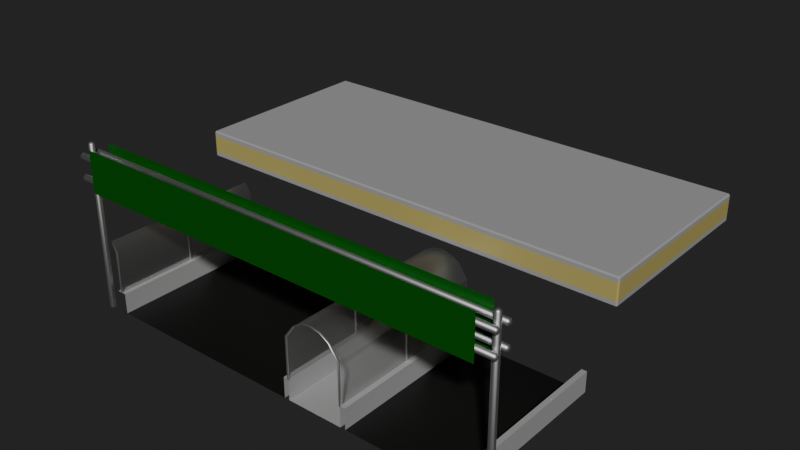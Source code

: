 # Source: PuentePieza.blend  (saved by Blender 4.5.90; exported with 4.5.12 LTS)
import bpy
from mathutils import Matrix  # noqa: F401  (used for matrix-valued properties, if any)

bpy.ops.wm.read_factory_settings(use_empty=True)
scene = bpy.context.scene
scene.name = 'Scene'

# ---- collections
col_collection = bpy.data.collections.new('Collection'); scene.collection.children.link(col_collection)

# ---- materials (node trees are filled in below, after node groups)
mat_asfalto = bpy.data.materials.new('Asfalto')
mat_concreto = bpy.data.materials.new('Concreto')
mat_reja = bpy.data.materials.new('Reja')
mat_tubo = bpy.data.materials.new('Tubo')
mat_letrero = bpy.data.materials.new('Letrero')
mat_pintura = bpy.data.materials.new('Pintura')

# ---- node groups
ng_smooth_by_angle = bpy.data.node_groups.new('Smooth by Angle', 'GeometryNodeTree')
_s = ng_smooth_by_angle.interface.new_socket(name='Mesh', in_out='OUTPUT', socket_type='NodeSocketGeometry')
_s = ng_smooth_by_angle.interface.new_socket(name='Mesh', in_out='INPUT', socket_type='NodeSocketGeometry')
_s = ng_smooth_by_angle.interface.new_socket(name='Angle', in_out='INPUT', socket_type='NodeSocketFloat')
_s.subtype = 'ANGLE'
_s.default_value = 0.5236
_s.min_value = 0.0
_s.max_value = 3.142
_s.description = 'Maximum face angle for smooth edges'
_s = ng_smooth_by_angle.interface.new_socket(name='Ignore Sharpness', in_out='INPUT', socket_type='NodeSocketBool')
_s.force_non_field = True
ng_smooth_by_angle.description = 'Set the sharpness of mesh edges based on the angle between the neighboring faces'
ng_smooth_by_angle.is_modifier = True
_N = ng_smooth_by_angle.nodes; _L = ng_smooth_by_angle.links
n0 = _N.new('GeometryNodeSetShadeSmooth'); n0.name = 'Set Shade Smooth'; n0.location = (120, -80)
n0.domain = 'EDGE'
n1 = _N.new('GeometryNodeSetShadeSmooth'); n1.name = 'Set Shade Smooth.001'; n1.location = (300, -80)
n2 = _N.new('NodeGroupOutput'); n2.name = 'Group Output'; n2.location = (480, -80)
n3 = _N.new('GeometryNodeInputMeshEdgeAngle'); n3.name = 'Edge Angle'; n3.location = (-440, -240)
n4 = _N.new('NodeGroupInput'); n4.name = 'Group Input'; n4.location = (-80, -80)
n5 = _N.new('GeometryNodeInputEdgeSmooth'); n5.name = 'Is Edge Smooth'; n5.location = (-260, -120)
n6 = _N.new('GeometryNodeInputShadeSmooth'); n6.name = 'Is Shade Smooth'; n6.location = (-440, -397)
n7 = _N.new('FunctionNodeCompare'); n7.name = 'Compare'; n7.location = (-260, -260)
n7.operation = 'LESS_EQUAL'
n7.inputs[6].default_value = (0.0, 0.0, 0.0, 0.0)
n7.inputs[7].default_value = (0.0, 0.0, 0.0, 0.0)
n8 = _N.new('FunctionNodeBooleanMath'); n8.name = 'Boolean Math.001'; n8.location = (-80, -260)
n9 = _N.new('NodeGroupInput'); n9.name = 'Group Input.001'; n9.location = (-440, -329)
n10 = _N.new('NodeGroupInput'); n10.name = 'Group Input.002'; n10.location = (-259, -189)
n11 = _N.new('FunctionNodeBooleanMath'); n11.name = 'Boolean Math'; n11.location = (-80, -149)
n11.operation = 'OR'
n12 = _N.new('FunctionNodeBooleanMath'); n12.name = 'Boolean Math.002'; n12.location = (-260, -380)
n12.operation = 'OR'
n13 = _N.new('NodeGroupInput'); n13.name = 'Group Input.003'; n13.location = (-440, -460)
_L.new(n3.outputs[0], n7.inputs[0])
_L.new(n1.outputs[0], n2.inputs[0])
_L.new(n9.outputs[1], n7.inputs[1])
_L.new(n7.outputs[0], n8.inputs[0])
_L.new(n4.outputs[0], n0.inputs[0])
_L.new(n0.outputs[0], n1.inputs[0])
_L.new(n8.outputs[0], n0.inputs[2])
_L.new(n10.outputs[2], n11.inputs[1])
_L.new(n5.outputs[0], n11.inputs[0])
_L.new(n11.outputs[0], n0.inputs[1])
_L.new(n13.outputs[2], n12.inputs[1])
_L.new(n6.outputs[0], n12.inputs[0])
_L.new(n12.outputs[0], n8.inputs[1])
n2.is_active_output = True

# ---- material node trees
mat_asfalto.use_nodes = True; mat_asfalto.node_tree.nodes.clear()
_N = mat_asfalto.node_tree.nodes; _L = mat_asfalto.node_tree.links
n0 = _N.new('ShaderNodeBsdfPrincipled'); n0.name = 'Principled BSDF'; n0.location = (-200, 100)
n0.inputs[0].default_value = (0.02608, 0.02608, 0.02608, 1.0)
n1 = _N.new('ShaderNodeOutputMaterial'); n1.name = 'Material Output'; n1.location = (200, 100)
_L.new(n0.outputs[0], n1.inputs[0])
n1.is_active_output = True
mat_concreto.use_nodes = True; mat_concreto.node_tree.nodes.clear()
_N = mat_concreto.node_tree.nodes; _L = mat_concreto.node_tree.links
n0 = _N.new('ShaderNodeBsdfPrincipled'); n0.name = 'Principled BSDF'; n0.location = (-200, 100)
n0.inputs[0].default_value = (0.5605, 0.5605, 0.5605, 1.0)
n0.inputs[2].default_value = 1.0
n1 = _N.new('ShaderNodeOutputMaterial'); n1.name = 'Material Output'; n1.location = (200, 100)
_L.new(n0.outputs[0], n1.inputs[0])
n1.is_active_output = True
mat_reja.use_nodes = True; mat_reja.node_tree.nodes.clear()
_N = mat_reja.node_tree.nodes; _L = mat_reja.node_tree.links
n0 = _N.new('ShaderNodeBsdfPrincipled'); n0.name = 'Principled BSDF'; n0.location = (-200, 100)
n0.inputs[1].default_value = 1.0
n0.inputs[4].default_value = 0.3333
n1 = _N.new('ShaderNodeOutputMaterial'); n1.name = 'Material Output'; n1.location = (200, 100)
_L.new(n0.outputs[0], n1.inputs[0])
n1.is_active_output = True
mat_tubo.use_nodes = True; mat_tubo.node_tree.nodes.clear()
_N = mat_tubo.node_tree.nodes; _L = mat_tubo.node_tree.links
n0 = _N.new('ShaderNodeBsdfPrincipled'); n0.name = 'Principled BSDF'; n0.location = (-200, 100)
n0.inputs[1].default_value = 1.0
n1 = _N.new('ShaderNodeOutputMaterial'); n1.name = 'Material Output'; n1.location = (200, 100)
_L.new(n0.outputs[0], n1.inputs[0])
n1.is_active_output = True
mat_letrero.use_nodes = True; mat_letrero.node_tree.nodes.clear()
_N = mat_letrero.node_tree.nodes; _L = mat_letrero.node_tree.links
n0 = _N.new('ShaderNodeBsdfPrincipled'); n0.name = 'Principled BSDF'; n0.location = (-200, 100)
n0.inputs[0].default_value = (0.01771, 0.1528, 0.01794, 1.0)
n1 = _N.new('ShaderNodeOutputMaterial'); n1.name = 'Material Output'; n1.location = (200, 100)
_L.new(n0.outputs[0], n1.inputs[0])
n1.is_active_output = True
mat_pintura.use_nodes = True; mat_pintura.node_tree.nodes.clear()
_N = mat_pintura.node_tree.nodes; _L = mat_pintura.node_tree.links
n0 = _N.new('ShaderNodeBsdfPrincipled'); n0.name = 'Principled BSDF'; n0.location = (-200, 100)
n0.inputs[0].default_value = (0.8003, 0.6686, 0.2194, 1.0)
n0.inputs[2].default_value = 0.3333
n1 = _N.new('ShaderNodeOutputMaterial'); n1.name = 'Material Output'; n1.location = (200, 100)
_L.new(n0.outputs[0], n1.inputs[0])
n1.is_active_output = True

# ---- world
world_world = bpy.data.worlds.new('World'); scene.world = world_world
world_world.use_nodes = True; world_world.node_tree.nodes.clear()
_N = world_world.node_tree.nodes; _L = world_world.node_tree.links
n0 = _N.new('ShaderNodeOutputWorld'); n0.name = 'World Output'; n0.location = (200, 100)
n1 = _N.new('ShaderNodeBackground'); n1.name = 'Background'; n1.location = (-200, 100)
n1.inputs[0].default_value = (0.05088, 0.05088, 0.05088, 1.0)
_L.new(n1.outputs[0], n0.inputs[0])
n0.is_active_output = True
world_world.color = (0.05088, 0.05088, 0.05088)
world_world.sun_shadow_jitter_overblur = 0.0

# ---- meshes
me_piezapuente = bpy.data.meshes.new('PiezaPuente')
me_piezapuente.from_pydata([(0.0, 0.0, 0.0), (10.0, 0.0, 0.0), (0.0, 8.0, 0.0), (10.0, 8.0, 0.0), (10.0, 0.0, 1.0), (10.0, 8.0, 1.0), (10.25, 0.0, 1.0), (10.25, 8.0, 1.0), (10.25, 0.0, 0.0), (10.25, 8.0, 0.0), (13.0, 0.0, 0.0), (13.0, 8.0, 0.0), (13.0, 0.0, 1.0), (13.0, 8.0, 1.0), (13.25, 0.0, 1.0), (13.25, 8.0, 1.0), (13.25, 0.0, 0.0), (13.25, 8.0, 0.0), (18.75, 0.0, 0.0), (18.75, 8.0, 0.0), (18.75, 0.0, 1.0), (18.75, 8.0, 1.0), (19.0, 0.0, 1.0), (19.0, 8.0, 1.0), (19.0, 0.0, 0.0), (19.0, 8.0, 0.0)], [], [(0, 1, 3, 2), (3, 1, 4, 5), (5, 4, 6, 7), (7, 6, 8, 9), (9, 8, 10, 11), (11, 10, 12, 13), (13, 12, 14, 15), (15, 14, 16, 17), (17, 16, 18, 19), (19, 18, 20, 21), (21, 20, 22, 23), (23, 22, 24, 25)])
me_piezapuente.polygons.foreach_set('use_smooth', [True] * 12)
me_piezapuente.polygons.foreach_set('material_index', [0, 1, 1, 1, 1, 1, 1, 1, 0, 1, 1, 1])
_uv = me_piezapuente.uv_layers.new(name='UVMap')
_uv.uv.foreach_set('vector', [0.0, 0.0, 1.0, 0.0, 1.0, 1.0, 0.0, 1.0, 1.0, 1.0, 1.0, 0.0, 1.0, 0.0, 1.0, 1.0, 1.0, 1.0, 1.0, 0.0, 1.0, 0.0, 1.0, 1.0, 1.0, 1.0, 1.0, 0.0, 1.0, 0.0, 1.0, 1.0, 1.0, 1.0, 1.0, 0.0, 1.0, 0.0, 1.0, 1.0, 1.0, 1.0, 1.0, 0.0, 1.0, 0.0, 1.0, 1.0, 1.0, 1.0, 1.0, 0.0, 1.0, 0.0, 1.0, 1.0, 1.0, 1.0, 1.0, 0.0, 1.0, 0.0, 1.0, 1.0, 1.0, 1.0, 1.0, 0.0, 1.0, 0.0, 1.0, 1.0, 1.0, 1.0, 1.0, 0.0, 1.0, 0.0, 1.0, 1.0, 1.0, 1.0, 1.0, 0.0, 1.0, 0.0, 1.0, 1.0, 1.0, 1.0, 1.0, 0.0, 1.0, 0.0, 1.0, 1.0])
me_piezapuente.materials.append(mat_asfalto)
me_piezapuente.materials.append(mat_concreto)
me_piezapuente.materials.append(mat_reja)
me_piezapuente.update()
me_reja_peatonal = bpy.data.meshes.new('Reja Peatonal')
me_reja_peatonal.from_pydata([(10.25, 0.0, 1.0), (10.25, 8.0, 1.0), (13.0, 0.0, 1.0), (13.0, 8.0, 1.0), (10.25, 0.0, 3.0), (10.25, 8.0, 3.0), (13.0, 0.0, 3.0), (13.0, 8.0, 3.0), (10.71, 0.0, 3.653), (11.17, 0.0, 3.925), (11.62, 0.0, 4.0), (12.08, 0.0, 3.925), (12.54, 0.0, 3.653), (10.71, 8.0, 3.653), (11.17, 8.0, 3.925), (11.62, 8.0, 4.0), (12.08, 8.0, 3.925), (12.54, 8.0, 3.653), (10.25, 0.05, 1.0), (10.21, 0.025, 1.0), (10.21, -0.025, 1.0), (10.25, -0.05, 1.0), (10.29, -0.025, 1.0), (10.29, 0.025, 1.0), (10.25, 0.05, 3.0), (10.21, 0.025, 3.022), (10.21, -0.025, 3.022), (10.25, -0.05, 3.0), (10.29, -0.025, 2.978), (10.29, 0.025, 2.978), (13.0, 0.05, 1.0), (12.96, 0.025, 1.0), (12.96, -0.025, 1.0), (13.0, -0.05, 1.0), (13.04, -0.025, 1.0), (13.04, 0.025, 1.0), (13.0, 0.05, 3.0), (12.96, 0.025, 2.978), (12.96, -0.025, 2.978), (13.0, -0.05, 3.0), (13.04, -0.025, 3.022), (13.04, 0.025, 3.022), (10.74, 0.025, 3.66), (11.18, 0.025, 3.912), (11.62, 0.025, 3.982), (12.07, 0.025, 3.912), (12.51, 0.025, 3.66), (10.74, -0.025, 3.66), (11.18, -0.025, 3.912), (11.62, -0.025, 3.982), (12.07, -0.025, 3.912), (12.51, -0.025, 3.66), (10.71, 0.05, 3.655), (11.17, 0.05, 3.928), (11.62, 0.05, 4.003), (12.08, 0.05, 3.928), (12.54, 0.05, 3.655), (10.71, -0.05, 3.655), (11.17, -0.05, 3.928), (11.62, -0.05, 4.003), (12.08, -0.05, 3.928), (12.54, -0.05, 3.655), (10.68, -0.025, 3.648), (11.15, -0.025, 3.945), (11.62, -0.025, 4.025), (12.1, -0.025, 3.945), (12.57, -0.025, 3.648), (10.68, 0.025, 3.648), (11.15, 0.025, 3.945), (11.62, 0.025, 4.025), (12.1, 0.025, 3.945), (12.57, 0.025, 3.648), (10.25, 4.05, 1.0), (10.21, 4.025, 1.0), (10.21, 3.975, 1.0), (10.25, 3.95, 1.0), (10.29, 3.975, 1.0), (10.29, 4.025, 1.0), (10.25, 4.05, 3.0), (10.21, 4.025, 3.022), (10.21, 3.975, 3.022), (10.25, 3.95, 3.0), (10.29, 3.975, 2.978), (10.29, 4.025, 2.978), (13.0, 4.05, 1.0), (12.96, 4.025, 1.0), (12.96, 3.975, 1.0), (13.0, 3.95, 1.0), (13.04, 3.975, 1.0), (13.04, 4.025, 1.0), (13.0, 4.05, 3.0), (12.96, 4.025, 2.978), (12.96, 3.975, 2.978), (13.0, 3.95, 3.0), (13.04, 3.975, 3.022), (13.04, 4.025, 3.022), (10.74, 4.025, 3.66), (11.18, 4.025, 3.912), (11.62, 4.025, 3.982), (12.07, 4.025, 3.912), (12.51, 4.025, 3.66), (10.74, 3.975, 3.66), (11.18, 3.975, 3.912), (11.62, 3.975, 3.982), (12.07, 3.975, 3.912), (12.51, 3.975, 3.66), (10.71, 4.05, 3.655), (11.17, 4.05, 3.928), (11.62, 4.05, 4.003), (12.08, 4.05, 3.928), (12.54, 4.05, 3.655), (10.71, 3.95, 3.655), (11.17, 3.95, 3.928), (11.62, 3.95, 4.003), (12.08, 3.95, 3.928), (12.54, 3.95, 3.655), (10.68, 3.975, 3.648), (11.15, 3.975, 3.945), (11.62, 3.975, 4.025), (12.1, 3.975, 3.945), (12.57, 3.975, 3.648), (10.68, 4.025, 3.648), (11.15, 4.025, 3.945), (11.62, 4.025, 4.025), (12.1, 4.025, 3.945), (12.57, 4.025, 3.648)], [], [(2, 6, 7, 3), (0, 4, 5, 1), (17, 12, 6, 7), (5, 4, 8, 13), (13, 8, 9, 14), (14, 9, 10, 15), (15, 10, 11, 16), (16, 11, 12, 17), (19, 25, 24, 18), (18, 24, 29, 23), (22, 28, 27, 21), (20, 26, 25, 19), (23, 29, 28, 22), (21, 27, 26, 20), (31, 37, 36, 30), (30, 36, 41, 35), (34, 40, 39, 33), (32, 38, 37, 31), (35, 41, 40, 34), (33, 39, 38, 32), (46, 37, 38, 51), (56, 36, 37, 46), (51, 38, 39, 61), (61, 39, 40, 66), (71, 41, 36, 56), (66, 40, 41, 71), (26, 62, 67, 25), (62, 63, 68, 67), (63, 64, 69, 68), (64, 65, 70, 69), (65, 66, 71, 70), (25, 67, 52, 24), (67, 68, 53, 52), (68, 69, 54, 53), (69, 70, 55, 54), (70, 71, 56, 55), (27, 57, 62, 26), (57, 58, 63, 62), (58, 59, 64, 63), (59, 60, 65, 64), (60, 61, 66, 65), (28, 47, 57, 27), (47, 48, 58, 57), (48, 49, 59, 58), (49, 50, 60, 59), (50, 51, 61, 60), (24, 52, 42, 29), (52, 53, 43, 42), (53, 54, 44, 43), (54, 55, 45, 44), (55, 56, 46, 45), (29, 42, 47, 28), (42, 43, 48, 47), (43, 44, 49, 48), (44, 45, 50, 49), (45, 46, 51, 50), (73, 79, 78, 72), (72, 78, 83, 77), (76, 82, 81, 75), (74, 80, 79, 73), (77, 83, 82, 76), (75, 81, 80, 74), (85, 91, 90, 84), (84, 90, 95, 89), (88, 94, 93, 87), (86, 92, 91, 85), (89, 95, 94, 88), (87, 93, 92, 86), (100, 91, 92, 105), (110, 90, 91, 100), (105, 92, 93, 115), (115, 93, 94, 120), (125, 95, 90, 110), (120, 94, 95, 125), (80, 116, 121, 79), (116, 117, 122, 121), (117, 118, 123, 122), (118, 119, 124, 123), (119, 120, 125, 124), (79, 121, 106, 78), (121, 122, 107, 106), (122, 123, 108, 107), (123, 124, 109, 108), (124, 125, 110, 109), (81, 111, 116, 80), (111, 112, 117, 116), (112, 113, 118, 117), (113, 114, 119, 118), (114, 115, 120, 119), (82, 101, 111, 81), (101, 102, 112, 111), (102, 103, 113, 112), (103, 104, 114, 113), (104, 105, 115, 114), (78, 106, 96, 83), (106, 107, 97, 96), (107, 108, 98, 97), (108, 109, 99, 98), (109, 110, 100, 99), (83, 96, 101, 82), (96, 97, 102, 101), (97, 98, 103, 102), (98, 99, 104, 103), (99, 100, 105, 104)])
me_reja_peatonal.polygons.foreach_set('use_smooth', [True] * 104)
me_reja_peatonal.polygons.foreach_set('material_index', [0, 0, 0, 0, 0, 0, 0, 0, 1, 1, 1, 1, 1, 1, 1, 1, 1, 1, 1, 1, 1, 1, 1, 1, 1, 1, 1, 1, 1, 1, 1, 1, 1, 1, 1, 1, 1, 1, 1, 1, 1, 1, 1, 1, 1, 1, 1, 1, 1, 1, 1, 1, 1, 1, 1, 1, 1, 1, 1, 1, 1, 1, 1, 1, 1, 1, 1, 1, 1, 1, 1, 1, 1, 1, 1, 1, 1, 1, 1, 1, 1, 1, 1, 1, 1, 1, 1, 1, 1, 1, 1, 1, 1, 1, 1, 1, 1, 1, 1, 1, 1, 1, 1, 1])
_uv = me_reja_peatonal.uv_layers.new(name='UVMap')
_uv.uv.foreach_set('vector', [0.0, 0.0, 0.0, 0.6667, 2.0, 0.6667, 2.0, 0.0, 0.0, 0.0, 0.0, 0.6667, 2.0, 0.6667, 2.0, 0.0, 2.0, 0.8842, 0.0, 0.8842, 0.0, 0.6667, 2.0, 0.6667, 2.0, 0.6667, 0.0, 0.6667, 0.0, 0.8842, 2.0, 0.8842, 2.0, 0.8842, 0.0, 0.8842, 0.0, 0.9752, 2.0, 0.9752, 2.0, 0.9752, 0.0, 0.9752, 0.0, 1.0, 2.0, 1.0, 2.0, 1.0, 0.0, 1.0, 0.0, 0.9752, 2.0, 0.9752, 2.0, 0.9752, 0.0, 0.9752, 0.0, 0.8842, 2.0, 0.8842, 0.0, 0.0, 0.0, 0.0, 0.0, 0.0, 0.0, 0.0, 0.0, 0.0, 0.0, 0.0, 0.0, 0.0, 0.0, 0.0, 0.0, 0.0, 0.0, 0.0, 0.0, 0.0, 0.0, 0.0, 0.0, 0.0, 0.0, 0.0, 0.0, 0.0, 0.0, 0.0, 0.0, 0.0, 0.0, 0.0, 0.0, 0.0, 0.0, 0.0, 0.0, 0.0, 0.0, 0.0, 0.0, 0.0, 0.0, 0.0, 0.0, 0.0, 0.0, 0.0, 0.0, 0.0, 0.0, 0.0, 0.0, 0.0, 0.0, 0.0, 0.0, 0.0, 0.0, 0.0, 0.0, 0.0, 0.0, 0.0, 0.0, 0.0, 0.0, 0.0, 0.0, 0.0, 0.0, 0.0, 0.0, 0.0, 0.0, 0.0, 0.0, 0.0, 0.0, 0.0, 0.0, 0.0, 0.0, 0.0, 0.0, 0.0, 0.0, 0.0, 0.0, 0.0, 0.0, 0.0, 0.0, 0.0, 0.0, 0.0, 0.0, 0.0, 0.0, 0.0, 0.0, 0.0, 0.0, 0.0, 0.0, 0.0, 0.0, 0.0, 0.0, 0.0, 0.0, 0.0, 0.0, 0.0, 0.0, 0.0, 0.0, 0.0, 0.0, 0.0, 0.0, 0.0, 0.0, 0.0, 0.0, 0.0, 0.0, 0.0, 0.0, 0.0, 0.0, 0.0, 0.0, 0.0, 0.0, 0.0, 0.0, 0.0, 0.0, 0.0, 0.0, 0.0, 0.0, 0.0, 0.0, 0.0, 0.0, 0.0, 0.0, 0.0, 0.0, 0.0, 0.0, 0.0, 0.0, 0.0, 0.0, 0.0, 0.0, 0.0, 0.0, 0.0, 0.0, 0.0, 0.0, 0.0, 0.0, 0.0, 0.0, 0.0, 0.0, 0.0, 0.0, 0.0, 0.0, 0.0, 0.0, 0.0, 0.0, 0.0, 0.0, 0.0, 0.0, 0.0, 0.0, 0.0, 0.0, 0.0, 0.0, 0.0, 0.0, 0.0, 0.0, 0.0, 0.0, 0.0, 0.0, 0.0, 0.0, 0.0, 0.0, 0.0, 0.0, 0.0, 0.0, 0.0, 0.0, 0.0, 0.0, 0.0, 0.0, 0.0, 0.0, 0.0, 0.0, 0.0, 0.0, 0.0, 0.0, 0.0, 0.0, 0.0, 0.0, 0.0, 0.0, 0.0, 0.0, 0.0, 0.0, 0.0, 0.0, 0.0, 0.0, 0.0, 0.0, 0.0, 0.0, 0.0, 0.0, 0.0, 0.0, 0.0, 0.0, 0.0, 0.0, 0.0, 0.0, 0.0, 0.0, 0.0, 0.0, 0.0, 0.0, 0.0, 0.0, 0.0, 0.0, 0.0, 0.0, 0.0, 0.0, 0.0, 0.0, 0.0, 0.0, 0.0, 0.0, 0.0, 0.0, 0.0, 0.0, 0.0, 0.0, 0.0, 0.0, 0.0, 0.0, 0.0, 0.0, 0.0, 0.0, 0.0, 0.0, 0.0, 0.0, 0.0, 0.0, 0.0, 0.0, 0.0, 0.0, 0.0, 0.0, 0.0, 0.0, 0.0, 0.0, 0.0, 0.0, 0.0, 0.0, 0.0, 0.0, 0.0, 0.0, 0.0, 0.0, 0.0, 0.0, 0.0, 0.0, 0.0, 0.0, 0.0, 0.0, 0.0, 0.0, 0.0, 0.0, 0.0, 0.0, 0.0, 0.0, 0.0, 0.0, 0.0, 0.0, 0.0, 0.0, 0.0, 0.0, 0.0, 0.0, 0.0, 0.0, 0.0, 0.0, 0.0, 0.0, 0.0, 0.0, 0.0, 0.0, 0.0, 0.0, 0.0, 0.0, 0.0, 0.0, 0.0, 0.0, 0.0, 0.0, 0.0, 0.0, 0.0, 0.0, 0.0, 0.0, 0.0, 0.0, 0.0, 0.0, 0.0, 0.0, 0.0, 0.0, 0.0, 0.0, 0.0, 0.0, 0.0, 0.0, 0.0, 0.0, 0.0, 0.0, 0.0, 0.0, 0.0, 0.0, 0.0, 0.0, 0.0, 0.0, 0.0, 0.0, 0.0, 0.0, 0.0, 0.0, 0.0, 0.0, 0.0, 0.0, 0.0, 0.0, 0.0, 0.0, 0.0, 0.0, 0.0, 0.0, 0.0, 0.0, 0.0, 0.0, 0.0, 0.0, 0.0, 0.0, 0.0, 0.0, 0.0, 0.0, 0.0, 0.0, 0.0, 0.0, 0.0, 0.0, 0.0, 0.0, 0.0, 0.0, 0.0, 0.0, 0.0, 0.0, 0.0, 0.0, 0.0, 0.0, 0.0, 0.0, 0.0, 0.0, 0.0, 0.0, 0.0, 0.0, 0.0, 0.0, 0.0, 0.0, 0.0, 0.0, 0.0, 0.0, 0.0, 0.0, 0.0, 0.0, 0.0, 0.0, 0.0, 0.0, 0.0, 0.0, 0.0, 0.0, 0.0, 0.0, 0.0, 0.0, 0.0, 0.0, 0.0, 0.0, 0.0, 0.0, 0.0, 0.0, 0.0, 0.0, 0.0, 0.0, 0.0, 0.0, 0.0, 0.0, 0.0, 0.0, 0.0, 0.0, 0.0, 0.0, 0.0, 0.0, 0.0, 0.0, 0.0, 0.0, 0.0, 0.0, 0.0, 0.0, 0.0, 0.0, 0.0, 0.0, 0.0, 0.0, 0.0, 0.0, 0.0, 0.0, 0.0, 0.0, 0.0, 0.0, 0.0, 0.0, 0.0, 0.0, 0.0, 0.0, 0.0, 0.0, 0.0, 0.0, 0.0, 0.0, 0.0, 0.0, 0.0, 0.0, 0.0, 0.0, 0.0, 0.0, 0.0, 0.0, 0.0, 0.0, 0.0, 0.0, 0.0, 0.0, 0.0, 0.0, 0.0, 0.0, 0.0, 0.0, 0.0, 0.0, 0.0, 0.0, 0.0, 0.0, 0.0, 0.0, 0.0, 0.0, 0.0, 0.0, 0.0, 0.0, 0.0, 0.0, 0.0, 0.0, 0.0, 0.0, 0.0, 0.0, 0.0, 0.0, 0.0, 0.0, 0.0, 0.0, 0.0, 0.0, 0.0, 0.0, 0.0, 0.0, 0.0, 0.0, 0.0, 0.0, 0.0, 0.0, 0.0, 0.0, 0.0, 0.0, 0.0, 0.0, 0.0, 0.0, 0.0, 0.0, 0.0, 0.0, 0.0, 0.0, 0.0, 0.0, 0.0, 0.0, 0.0, 0.0, 0.0, 0.0, 0.0, 0.0, 0.0, 0.0, 0.0, 0.0, 0.0, 0.0, 0.0, 0.0, 0.0, 0.0, 0.0, 0.0, 0.0, 0.0, 0.0, 0.0, 0.0, 0.0, 0.0, 0.0, 0.0, 0.0, 0.0, 0.0, 0.0, 0.0, 0.0, 0.0, 0.0, 0.0, 0.0, 0.0, 0.0, 0.0, 0.0, 0.0, 0.0, 0.0, 0.0, 0.0, 0.0, 0.0, 0.0, 0.0, 0.0, 0.0, 0.0, 0.0, 0.0, 0.0, 0.0, 0.0, 0.0, 0.0, 0.0, 0.0, 0.0, 0.0, 0.0, 0.0, 0.0, 0.0, 0.0, 0.0, 0.0, 0.0, 0.0, 0.0, 0.0, 0.0, 0.0, 0.0, 0.0, 0.0, 0.0, 0.0, 0.0, 0.0, 0.0, 0.0, 0.0, 0.0, 0.0, 0.0, 0.0, 0.0, 0.0, 0.0, 0.0, 0.0, 0.0, 0.0, 0.0, 0.0, 0.0, 0.0, 0.0, 0.0, 0.0, 0.0, 0.0, 0.0, 0.0, 0.0, 0.0, 0.0, 0.0, 0.0, 0.0, 0.0, 0.0, 0.0, 0.0, 0.0, 0.0, 0.0, 0.0, 0.0, 0.0, 0.0, 0.0, 0.0, 0.0, 0.0, 0.0, 0.0, 0.0, 0.0, 0.0, 0.0, 0.0, 0.0, 0.0, 0.0, 0.0, 0.0, 0.0, 0.0, 0.0, 0.0, 0.0, 0.0, 0.0, 0.0, 0.0, 0.0, 0.0, 0.0, 0.0, 0.0, 0.0, 0.0, 0.0, 0.0, 0.0])
me_reja_peatonal.materials.append(mat_reja)
me_reja_peatonal.materials.append(mat_tubo)
me_reja_peatonal.update()
me_piezapuente_002 = bpy.data.meshes.new('PiezaPuente.002')
me_piezapuente_002.from_pydata([(-0.2, 0.0, 1.0), (-0.2, 8.0, 1.0), (-0.2, 0.0, 3.0), (-0.2, 8.0, 3.0), (-0.5, 0.0, 3.5), (-0.5, 8.0, 3.5), (-0.2, 0.05, 1.0), (-0.2433, 0.025, 1.0), (-0.2433, -0.025, 1.0), (-0.2, -0.05, 1.0), (-0.1567, -0.025, 1.0), (-0.1567, 0.025, 1.0), (-0.2, 0.05, 3.0), (-0.2433, 0.025, 2.978), (-0.2433, -0.025, 2.978), (-0.2, -0.05, 3.0), (-0.1567, -0.025, 3.022), (-0.1567, 0.025, 3.022), (-0.5, 0.0, 3.5), (-0.2, 4.05, 1.0), (-0.2433, 4.025, 1.0), (-0.2433, 3.975, 1.0), (-0.2, 3.95, 1.0), (-0.1567, 3.975, 1.0), (-0.1567, 4.025, 1.0), (-0.2, 4.05, 3.0), (-0.2433, 4.025, 2.978), (-0.2433, 3.975, 2.978), (-0.2, 3.95, 3.0), (-0.1567, 3.975, 3.022), (-0.1567, 4.025, 3.022), (-0.5, 4.0, 3.5)], [], [(0, 1, 3, 2), (2, 3, 5, 4), (6, 12, 17, 11), (10, 16, 15, 9), (8, 14, 13, 7), (11, 17, 16, 10), (9, 15, 14, 8), (7, 13, 12, 6), (16, 17, 18), (14, 15, 18), (12, 13, 18), (17, 12, 18), (15, 16, 18), (13, 14, 18), (19, 25, 30, 24), (23, 29, 28, 22), (21, 27, 26, 20), (24, 30, 29, 23), (22, 28, 27, 21), (20, 26, 25, 19), (29, 30, 31), (27, 28, 31), (25, 26, 31), (30, 25, 31), (28, 29, 31), (26, 27, 31)])
me_piezapuente_002.polygons.foreach_set('use_smooth', [True] * 26)
me_piezapuente_002.polygons.foreach_set('material_index', [0, 0, 1, 1, 1, 1, 1, 1, 1, 1, 1, 1, 1, 1, 1, 1, 1, 1, 1, 1, 1, 1, 1, 1, 1, 1])
_uv = me_piezapuente_002.uv_layers.new(name='UVMap')
_uv.uv.foreach_set('vector', [0.0, 0.0, 2.0, 0.0, 2.0, 0.8, 0.0, 0.8, 0.0, 0.8, 2.0, 0.8, 2.0, 1.0, 0.0, 1.0, 0.0, 0.0, 0.0, 0.0, 0.0, 0.0, 0.0, 0.0, 0.0, 0.0, 0.0, 0.0, 0.0, 0.0, 0.0, 0.0, 0.0, 0.0, 0.0, 0.0, 0.0, 0.0, 0.0, 0.0, 0.0, 0.0, 0.0, 0.0, 0.0, 0.0, 0.0, 0.0, 0.0, 0.0, 0.0, 0.0, 0.0, 0.0, 0.0, 0.0, 0.0, 0.0, 0.0, 0.0, 0.0, 0.0, 0.0, 0.0, 0.0, 0.0, 0.0, 0.0, 0.0, 0.0, 0.0, 0.0, 0.0, 0.0, 0.0, 0.0, 0.0, 0.0, 0.0, 0.0, 0.0, 0.0, 0.0, 0.0, 0.0, 0.0, 0.0, 0.0, 0.0, 0.0, 0.0, 0.0, 0.0, 0.0, 0.0, 0.0, 0.0, 0.0, 0.0, 0.0, 0.0, 0.0, 0.0, 0.0, 0.0, 0.0, 0.0, 0.0, 0.0, 0.0, 0.0, 0.0, 0.0, 0.0, 0.0, 0.0, 0.0, 0.0, 0.0, 0.0, 0.0, 0.0, 0.0, 0.0, 0.0, 0.0, 0.0, 0.0, 0.0, 0.0, 0.0, 0.0, 0.0, 0.0, 0.0, 0.0, 0.0, 0.0, 0.0, 0.0, 0.0, 0.0, 0.0, 0.0, 0.0, 0.0, 0.0, 0.0, 0.0, 0.0, 0.0, 0.0, 0.0, 0.0, 0.0, 0.0, 0.0, 0.0, 0.0, 0.0, 0.0, 0.0, 0.0, 0.0, 0.0, 0.0, 0.0, 0.0, 0.0, 0.0, 0.0, 0.0, 0.0, 0.0, 0.0, 0.0, 0.0, 0.0, 0.0, 0.0, 0.0, 0.0, 0.0, 0.0])
me_piezapuente_002.materials.append(mat_reja)
me_piezapuente_002.materials.append(mat_tubo)
me_piezapuente_002.update()
me_barda_puente = bpy.data.meshes.new('Barda Puente')
me_barda_puente.from_pydata([(0.0, 0.0, 0.0), (0.0, 8.0, 0.0), (0.0, 0.0, 1.0), (0.0, 8.0, 1.0), (-0.45, 0.0, 1.0), (-0.45, 8.0, 1.0)], [], [(0, 1, 3, 2), (2, 3, 5, 4)])
me_barda_puente.polygons.foreach_set('use_smooth', [True] * 2)
me_barda_puente.polygons.foreach_set('material_index', [1, 1])
_uv = me_barda_puente.uv_layers.new(name='UVMap')
_uv.uv.foreach_set('vector', [0.0, 0.0, 0.0, 1.0, 0.0, 1.0, 0.0, 0.0, 0.0, 0.0, 0.0, 1.0, 0.0, 1.0, 0.0, 0.0])
me_barda_puente.materials.append(mat_asfalto)
me_barda_puente.materials.append(mat_concreto)
me_barda_puente.materials.append(mat_reja)
me_barda_puente.update()
me_letrerote = bpy.data.meshes.new('Letrerote')
me_letrerote.from_pydata([(-1.0, 0.15, 0.0), (-1.13, 0.075, 0.0), (-1.13, -0.075, 0.0), (-1.0, -0.15, 0.0), (-0.8701, -0.075, 0.0), (-0.8701, 0.075, 0.0), (-1.0, 0.15, 8.0), (-1.13, 0.075, 8.0), (-1.13, -0.075, 8.0), (-1.0, -0.15, 8.0), (-0.8701, -0.075, 8.0), (-0.8701, 0.075, 8.0), (-1.0, 0.075, 8.075), (-1.065, 0.0375, 8.075), (-1.065, -0.0375, 8.075), (-1.0, -0.075, 8.075), (-0.935, -0.0375, 8.075), (-0.935, 0.0375, 8.075), (20.0, 0.15, 0.0), (19.87, 0.075, 0.0), (19.87, -0.075, 0.0), (20.0, -0.15, 0.0), (20.13, -0.075, 0.0), (20.13, 0.075, 0.0), (20.0, 0.15, 8.0), (19.87, 0.075, 8.0), (19.87, -0.075, 8.0), (20.0, -0.15, 8.0), (20.13, -0.075, 8.0), (20.13, 0.075, 8.0), (20.0, 0.075, 8.075), (19.94, 0.0375, 8.075), (19.94, -0.0375, 8.075), (20.0, -0.075, 8.075), (20.06, -0.0375, 8.075), (20.06, 0.0375, 8.075), (-1.213, 0.4632, 6.575), (-1.213, 0.3333, 6.65), (-1.213, 0.2034, 6.575), (-1.213, 0.2034, 6.425), (-1.213, 0.3333, 6.35), (-1.213, 0.4632, 6.425), (20.21, 0.4632, 6.425), (20.21, 0.4632, 6.575), (20.21, 0.3333, 6.65), (20.21, 0.2034, 6.575), (20.21, 0.2034, 6.425), (20.21, 0.3333, 6.35), (20.29, 0.3983, 6.462), (20.29, 0.3983, 6.537), (20.29, 0.3333, 6.575), (20.29, 0.2684, 6.537), (20.29, 0.2684, 6.462), (20.29, 0.3333, 6.425), (20.21, 0.3333, 7.35), (-1.213, 0.4632, 7.425), (20.21, 0.2034, 7.425), (-1.213, 0.3333, 7.35), (-1.213, 0.2034, 7.425), (20.21, 0.2034, 7.575), (-1.287, 0.3983, 6.463), (-1.287, 0.3333, 6.425), (-1.287, 0.2684, 6.463), (-1.287, 0.2684, 6.538), (-1.287, 0.3333, 6.575), (-1.287, 0.3983, 6.538), (20.21, 0.3333, 7.65), (20.21, 0.4632, 7.575), (-1.213, 0.2034, 7.575), (-1.213, 0.3333, 7.65), (-1.213, 0.4632, 7.575), (20.21, 0.4632, 7.425), (20.29, 0.3983, 7.462), (20.29, 0.3983, 7.537), (20.29, 0.3333, 7.575), (20.29, 0.2684, 7.537), (20.29, 0.2684, 7.462), (20.29, 0.3333, 7.425), (-1.287, 0.3983, 7.463), (-1.287, 0.3333, 7.425), (-1.287, 0.2684, 7.463), (-1.287, 0.2684, 7.538), (-1.287, 0.3333, 7.575), (-1.287, 0.3983, 7.538), (-1.213, -0.4632, 6.575), (-1.213, -0.3333, 6.65), (-1.213, -0.2034, 6.575), (-1.213, -0.2034, 6.425), (-1.213, -0.3333, 6.35), (-1.213, -0.4632, 6.425), (20.21, -0.4632, 6.425), (20.21, -0.4632, 6.575), (20.21, -0.3333, 6.65), (20.21, -0.2034, 6.575), (20.21, -0.2034, 6.425), (20.21, -0.3333, 6.35), (20.29, -0.3983, 6.462), (20.29, -0.3983, 6.537), (20.29, -0.3333, 6.575), (20.29, -0.2684, 6.537), (20.29, -0.2684, 6.462), (20.29, -0.3333, 6.425), (20.21, -0.3333, 7.35), (-1.213, -0.4632, 7.425), (20.21, -0.2034, 7.425), (-1.213, -0.3333, 7.35), (-1.213, -0.2034, 7.425), (20.21, -0.2034, 7.575), (-1.287, -0.3983, 6.463), (-1.287, -0.3333, 6.425), (-1.287, -0.2684, 6.463), (-1.287, -0.2684, 6.538), (-1.287, -0.3333, 6.575), (-1.287, -0.3983, 6.538), (20.21, -0.3333, 7.65), (20.21, -0.4632, 7.575), (-1.213, -0.2034, 7.575), (-1.213, -0.3333, 7.65), (-1.213, -0.4632, 7.575), (20.21, -0.4632, 7.425), (20.29, -0.3983, 7.462), (20.29, -0.3983, 7.537), (20.29, -0.3333, 7.575), (20.29, -0.2684, 7.537), (20.29, -0.2684, 7.462), (20.29, -0.3333, 7.425), (-1.287, -0.3983, 7.463), (-1.287, -0.3333, 7.425), (-1.287, -0.2684, 7.463), (-1.287, -0.2684, 7.538), (-1.287, -0.3333, 7.575), (-1.287, -0.3983, 7.538), (-0.5, -0.5, 6.0), (19.5, -0.5, 6.0), (-0.5, -0.5, 8.0), (19.5, -0.5, 8.0), (-0.5, 0.5, 6.0), (19.5, 0.5, 6.0), (-0.5, 0.5, 8.0), (19.5, 0.5, 8.0), (6.167, -0.5, 6.0), (12.83, -0.5, 6.0), (12.83, -0.5, 8.0), (6.167, -0.5, 8.0), (12.83, 0.5, 6.0), (6.167, 0.5, 6.0), (6.167, 0.5, 8.0), (12.83, 0.5, 8.0)], [], [(5, 0, 6, 11), (3, 4, 10, 9), (1, 2, 8, 7), (4, 5, 11, 10), (2, 3, 9, 8), (0, 1, 7, 6), (10, 11, 17, 16), (8, 9, 15, 14), (6, 7, 13, 12), (11, 6, 12, 17), (9, 10, 16, 15), (7, 8, 14, 13), (12, 15, 16, 17), (13, 14, 15, 12), (23, 18, 24, 29), (21, 22, 28, 27), (19, 20, 26, 25), (22, 23, 29, 28), (20, 21, 27, 26), (18, 19, 25, 24), (28, 29, 35, 34), (26, 27, 33, 32), (24, 25, 31, 30), (29, 24, 30, 35), (27, 28, 34, 33), (25, 26, 32, 31), (30, 33, 34, 35), (31, 32, 33, 30), (57, 55, 71, 54), (40, 41, 42, 47), (38, 39, 46, 45), (43, 36, 37, 44), (66, 59, 75, 74), (38, 45, 44, 37), (46, 47, 53, 52), (44, 45, 51, 50), (42, 43, 49, 48), (47, 42, 48, 53), (45, 46, 52, 51), (43, 44, 50, 49), (48, 51, 52, 53), (49, 50, 51, 48), (68, 58, 56, 59), (56, 54, 77, 76), (71, 67, 73, 72), (68, 59, 66, 69), (46, 39, 40, 47), (67, 70, 69, 66), (37, 36, 65, 64), (39, 38, 63, 62), (41, 40, 61, 60), (36, 41, 60, 65), (38, 37, 64, 63), (40, 39, 62, 61), (60, 63, 64, 65), (61, 62, 63, 60), (42, 41, 36, 43), (54, 71, 72, 77), (59, 56, 76, 75), (67, 66, 74, 73), (72, 75, 76, 77), (73, 74, 75, 72), (56, 58, 57, 54), (69, 70, 83, 82), (58, 68, 81, 80), (55, 57, 79, 78), (70, 55, 78, 83), (68, 69, 82, 81), (57, 58, 80, 79), (78, 81, 82, 83), (79, 80, 81, 78), (71, 55, 70, 67), (105, 102, 119, 103), (88, 95, 90, 89), (86, 93, 94, 87), (91, 92, 85, 84), (114, 122, 123, 107), (86, 85, 92, 93), (94, 100, 101, 95), (92, 98, 99, 93), (90, 96, 97, 91), (95, 101, 96, 90), (93, 99, 100, 94), (91, 97, 98, 92), (96, 101, 100, 99), (97, 96, 99, 98), (116, 107, 104, 106), (104, 124, 125, 102), (119, 120, 121, 115), (116, 117, 114, 107), (94, 95, 88, 87), (115, 114, 117, 118), (85, 112, 113, 84), (87, 110, 111, 86), (89, 108, 109, 88), (84, 113, 108, 89), (86, 111, 112, 85), (88, 109, 110, 87), (108, 113, 112, 111), (109, 108, 111, 110), (90, 91, 84, 89), (102, 125, 120, 119), (107, 123, 124, 104), (115, 121, 122, 114), (120, 125, 124, 123), (121, 120, 123, 122), (104, 102, 105, 106), (117, 130, 131, 118), (106, 128, 129, 116), (103, 126, 127, 105), (118, 131, 126, 103), (116, 129, 130, 117), (105, 127, 128, 106), (126, 131, 130, 129), (127, 126, 129, 128), (119, 115, 118, 103), (141, 133, 135, 142), (144, 147, 139, 137), (132, 140, 143, 134), (140, 141, 142, 143), (136, 138, 146, 145), (145, 146, 147, 144)])
me_letrerote.polygons.foreach_set('use_smooth', [1, 1, 1, 1, 1, 1, 1, 1, 1, 1, 1, 1, 1, 1, 1, 1, 1, 1, 1, 1, 1, 1, 1, 1, 1, 1, 1, 1, 1, 1, 1, 1, 1, 1, 1, 1, 1, 1, 1, 1, 1, 1, 1, 1, 1, 1, 1, 1, 1, 1, 1, 1, 1, 1, 1, 1, 1, 1, 1, 1, 1, 1, 1, 1, 1, 1, 1, 1, 1, 1, 1, 1, 1, 1, 1, 1, 1, 1, 1, 1, 1, 1, 1, 1, 1, 1, 1, 1, 1, 1, 1, 1, 1, 1, 1, 1, 1, 1, 1, 1, 1, 1, 1, 1, 1, 1, 1, 1, 1, 1, 1, 1, 1, 1, 1, 1, 0, 0, 0, 0, 0, 0])
me_letrerote.polygons.foreach_set('material_index', [0, 0, 0, 0, 0, 0, 0, 0, 0, 0, 0, 0, 0, 0, 0, 0, 0, 0, 0, 0, 0, 0, 0, 0, 0, 0, 0, 0, 0, 0, 0, 0, 0, 0, 0, 0, 0, 0, 0, 0, 0, 0, 0, 0, 0, 0, 0, 0, 0, 0, 0, 0, 0, 0, 0, 0, 0, 0, 0, 0, 0, 0, 0, 0, 0, 0, 0, 0, 0, 0, 0, 0, 0, 0, 0, 0, 0, 0, 0, 0, 0, 0, 0, 0, 0, 0, 0, 0, 0, 0, 0, 0, 0, 0, 0, 0, 0, 0, 0, 0, 0, 0, 0, 0, 0, 0, 0, 0, 0, 0, 0, 0, 0, 0, 0, 0, 1, 1, 1, 1, 1, 1])
_uv = me_letrerote.uv_layers.new(name='UVMap')
_uv.uv.foreach_set('vector', [0.0, 0.0, 0.0, 0.0, 0.0, 0.0, 0.0, 0.0, 0.0, 0.0, 0.0, 0.0, 0.0, 0.0, 0.0, 0.0, 0.0, 0.0, 0.0, 0.0, 0.0, 0.0, 0.0, 0.0, 0.0, 0.0, 0.0, 0.0, 0.0, 0.0, 0.0, 0.0, 0.0, 0.0, 0.0, 0.0, 0.0, 0.0, 0.0, 0.0, 0.0, 0.0, 0.0, 0.0, 0.0, 0.0, 0.0, 0.0, 0.0, 0.0, 0.0, 0.0, 0.0, 0.0, 0.0, 0.0, 0.0, 0.0, 0.0, 0.0, 0.0, 0.0, 0.0, 0.0, 0.0, 0.0, 0.0, 0.0, 0.0, 0.0, 0.0, 0.0, 0.0, 0.0, 0.0, 0.0, 0.0, 0.0, 0.0, 0.0, 0.0, 0.0, 0.0, 0.0, 0.0, 0.0, 0.0, 0.0, 0.0, 0.0, 0.0, 0.0, 0.0, 0.0, 0.0, 0.0, 0.0, 0.0, 0.0, 0.0, 0.0, 0.0, 0.0, 0.0, 0.0, 0.0, 0.0, 0.0, 0.0, 0.0, 0.0, 0.0, 0.0, 0.0, 0.0, 0.0, 0.0, 0.0, 0.0, 0.0, 0.0, 0.0, 0.0, 0.0, 0.0, 0.0, 0.0, 0.0, 0.0, 0.0, 0.0, 0.0, 0.0, 0.0, 0.0, 0.0, 0.0, 0.0, 0.0, 0.0, 0.0, 0.0, 0.0, 0.0, 0.0, 0.0, 0.0, 0.0, 0.0, 0.0, 0.0, 0.0, 0.0, 0.0, 0.0, 0.0, 0.0, 0.0, 0.0, 0.0, 0.0, 0.0, 0.0, 0.0, 0.0, 0.0, 0.0, 0.0, 0.0, 0.0, 0.0, 0.0, 0.0, 0.0, 0.0, 0.0, 0.0, 0.0, 0.0, 0.0, 0.0, 0.0, 0.0, 0.0, 0.0, 0.0, 0.0, 0.0, 0.0, 0.0, 0.0, 0.0, 0.0, 0.0, 0.0, 0.0, 0.0, 0.0, 0.0, 0.0, 0.0, 0.0, 0.0, 0.0, 0.0, 0.0, 0.0, 0.0, 0.0, 0.0, 0.0, 0.0, 0.0, 0.0, 0.0, 0.0, 0.0, 0.0, 0.0, 0.0, 0.0, 0.0, 0.0, 0.0, 0.0, 0.0, 0.0, 0.0, 0.0, 0.0, 0.0, 0.0, 0.0, 0.0, 0.0, 0.0, 0.0, 0.0, 0.0, 0.0, 0.0, 0.0, 0.0, 0.0, 0.0, 0.0, 0.0, 0.0, 0.0, 0.0, 0.0, 0.0, 0.0, 0.0, 0.0, 0.0, 0.0, 0.0, 0.0, 0.0, 0.0, 0.0, 0.0, 0.0, 0.0, 0.0, 0.0, 0.0, 0.0, 0.0, 0.0, 0.0, 0.0, 0.0, 0.0, 0.0, 0.0, 0.0, 0.0, 0.0, 0.0, 0.0, 0.0, 0.0, 0.0, 0.0, 0.0, 0.0, 0.0, 0.0, 0.0, 0.0, 0.0, 0.0, 0.0, 0.0, 0.0, 0.0, 0.0, 0.0, 0.0, 0.0, 0.0, 0.0, 0.0, 0.0, 0.0, 0.0, 0.0, 0.0, 0.0, 0.0, 0.0, 0.0, 0.0, 0.0, 0.0, 0.0, 0.0, 0.0, 0.0, 0.0, 0.0, 0.0, 0.0, 0.0, 0.0, 0.0, 0.0, 0.0, 0.0, 0.0, 0.0, 0.0, 0.0, 0.0, 0.0, 0.0, 0.0, 0.0, 0.0, 0.0, 0.0, 0.0, 0.0, 0.0, 0.0, 0.0, 0.0, 0.0, 0.0, 0.0, 0.0, 0.0, 0.0, 0.0, 0.0, 0.0, 0.0, 0.0, 0.0, 0.0, 0.0, 0.0, 0.0, 0.0, 0.0, 0.0, 0.0, 0.0, 0.0, 0.0, 0.0, 0.0, 0.0, 0.0, 0.0, 0.0, 0.0, 0.0, 0.0, 0.0, 0.0, 0.0, 0.0, 0.0, 0.0, 0.0, 0.0, 0.0, 0.0, 0.0, 0.0, 0.0, 0.0, 0.0, 0.0, 0.0, 0.0, 0.0, 0.0, 0.0, 0.0, 0.0, 0.0, 0.0, 0.0, 0.0, 0.0, 0.0, 0.0, 0.0, 0.0, 0.0, 0.0, 0.0, 0.0, 0.0, 0.0, 0.0, 0.0, 0.0, 0.0, 0.0, 0.0, 0.0, 0.0, 0.0, 0.0, 0.0, 0.0, 0.0, 0.0, 0.0, 0.0, 0.0, 0.0, 0.0, 0.0, 0.0, 0.0, 0.0, 0.0, 0.0, 0.0, 0.0, 0.0, 0.0, 0.0, 0.0, 0.0, 0.0, 0.0, 0.0, 0.0, 0.0, 0.0, 0.0, 0.0, 0.0, 0.0, 0.0, 0.0, 0.0, 0.0, 0.0, 0.0, 0.0, 0.0, 0.0, 0.0, 0.0, 0.0, 0.0, 0.0, 0.0, 0.0, 0.0, 0.0, 0.0, 0.0, 0.0, 0.0, 0.0, 0.0, 0.0, 0.0, 0.0, 0.0, 0.0, 0.0, 0.0, 0.0, 0.0, 0.0, 0.0, 0.0, 0.0, 0.0, 0.0, 0.0, 0.0, 0.0, 0.0, 0.0, 0.0, 0.0, 0.0, 0.0, 0.0, 0.0, 0.0, 0.0, 0.0, 0.0, 0.0, 0.0, 0.0, 0.0, 0.0, 0.0, 0.0, 0.0, 0.0, 0.0, 0.0, 0.0, 0.0, 0.0, 0.0, 0.0, 0.0, 0.0, 0.0, 0.0, 0.0, 0.0, 0.0, 0.0, 0.0, 0.0, 0.0, 0.0, 0.0, 0.0, 0.0, 0.0, 0.0, 0.0, 0.0, 0.0, 0.0, 0.0, 0.0, 0.0, 0.0, 0.0, 0.0, 0.0, 0.0, 0.0, 0.0, 0.0, 0.0, 0.0, 0.0, 0.0, 0.0, 0.0, 0.0, 0.0, 0.0, 0.0, 0.0, 0.0, 0.0, 0.0, 0.0, 0.0, 0.0, 0.0, 0.0, 0.0, 0.0, 0.0, 0.0, 0.0, 0.0, 0.0, 0.0, 0.0, 0.0, 0.0, 0.0, 0.0, 0.0, 0.0, 0.0, 0.0, 0.0, 0.0, 0.0, 0.0, 0.0, 0.0, 0.0, 0.0, 0.0, 0.0, 0.0, 0.0, 0.0, 0.0, 0.0, 0.0, 0.0, 0.0, 0.0, 0.0, 0.0, 0.0, 0.0, 0.0, 0.0, 0.0, 0.0, 0.0, 0.0, 0.0, 0.0, 0.0, 0.0, 0.0, 0.0, 0.0, 0.0, 0.0, 0.0, 0.0, 0.0, 0.0, 0.0, 0.0, 0.0, 0.0, 0.0, 0.0, 0.0, 0.0, 0.0, 0.0, 0.0, 0.0, 0.0, 0.0, 0.0, 0.0, 0.0, 0.0, 0.0, 0.0, 0.0, 0.0, 0.0, 0.0, 0.0, 0.0, 0.0, 0.0, 0.0, 0.0, 0.0, 0.0, 0.0, 0.0, 0.0, 0.0, 0.0, 0.0, 0.0, 0.0, 0.0, 0.0, 0.0, 0.0, 0.0, 0.0, 0.0, 0.0, 0.0, 0.0, 0.0, 0.0, 0.0, 0.0, 0.0, 0.0, 0.0, 0.0, 0.0, 0.0, 0.0, 0.0, 0.0, 0.0, 0.0, 0.0, 0.0, 0.0, 0.0, 0.0, 0.0, 0.0, 0.0, 0.0, 0.0, 0.0, 0.0, 0.0, 0.0, 0.0, 0.0, 0.0, 0.0, 0.0, 0.0, 0.0, 0.0, 0.0, 0.0, 0.0, 0.0, 0.0, 0.0, 0.0, 0.0, 0.0, 0.0, 0.0, 0.0, 0.0, 0.0, 0.0, 0.0, 0.0, 0.0, 0.0, 0.0, 0.0, 0.0, 0.0, 0.0, 0.0, 0.0, 0.0, 0.0, 0.0, 0.0, 0.0, 0.0, 0.0, 0.0, 0.0, 0.0, 0.0, 0.0, 0.0, 0.0, 0.0, 0.0, 0.0, 0.0, 0.0, 0.0, 0.0, 0.0, 0.0, 0.0, 0.0, 0.0, 0.0, 0.0, 0.0, 0.0, 0.0, 0.0, 0.0, 0.0, 0.0, 0.0, 0.0, 0.0, 0.0, 0.0, 0.0, 0.0, 0.0, 0.0, 0.0, 0.0, 0.0, 0.0, 0.0, 0.0, 0.0, 0.0, 0.0, 0.0, 0.0, 0.0, 0.0, 0.0, 0.0, 0.0, 0.0, 0.0, 0.0, 0.0, 0.0, 0.0, 0.0, 0.0, 0.0, 0.0, 0.0, 0.0, 0.0, 0.0, 0.0, 0.0, 0.0, 0.0, 0.0, 0.0, 0.0, 0.0, 0.0, 0.0, 0.0, 0.0, 0.0, 0.0, 0.0, 0.0, 0.0, 0.0, 0.0, 0.0, 0.0, 0.0, 0.0, 0.0, 0.0, 0.0, 0.0, 0.0, 0.0, 0.0, 0.0, 0.0, 0.0, 0.0, 0.0, 0.0, 0.0, 0.0, 0.0, 0.0, 0.0, 0.0, 0.0, 0.0, 0.0, 0.0, 0.0, 0.0, 0.0, 0.0, 0.0, 0.0, 0.0, 0.0, 0.0, 0.0, 0.0, 0.0, 0.0, 0.0, 0.0, 0.0, 0.0, 0.0, 0.0, 0.0, 0.0, 0.0, 0.0, 0.0, 0.0, 0.0, 0.0, 0.0, 0.0, 0.0, 0.0, 0.0, 0.0, 0.0, 0.0, 0.0, 0.0, 0.0, 0.0, 0.0, 0.0, 0.0, 0.0, 0.0, 0.0, 0.0, 0.0, 0.0, 0.0, 0.0, 0.0, 0.0, 0.0, 0.0, 0.6667, 0.0, 1.0, 0.0, 1.0, 1.0, 0.6667, 1.0, 0.6667, 0.0, 0.6667, 1.0, 1.0, 1.0, 1.0, 0.0, 0.0, 0.0, 0.3333, 0.0, 0.3333, 1.0, 0.0, 1.0, 0.3333, 0.0, 0.6667, 0.0, 0.6667, 1.0, 0.3333, 1.0, 0.0, 0.0, 0.0, 1.0, 0.3333, 1.0, 0.3333, 0.0, 0.3333, 0.0, 0.3333, 1.0, 0.6667, 1.0, 0.6667, 0.0])
me_letrerote.materials.append(mat_tubo)
me_letrerote.materials.append(mat_letrero)
me_letrerote.update()
me_techo = bpy.data.meshes.new('Techo')
me_techo.from_pydata([(-2.5, -2.0, 4.583), (20.0, -2.0, 4.583), (-2.5, 7.5, 4.583), (20.0, 7.5, 4.583), (-2.5, 7.5, 5.417), (-2.5, -2.0, 5.417), (20.0, -2.0, 5.417), (20.0, 7.5, 5.417), (-2.5, 7.5, 4.333), (-2.5, -2.0, 4.333), (20.0, -2.0, 4.333), (20.0, 7.5, 4.333), (-2.5, 7.5, 5.667), (-2.5, -2.0, 5.667), (20.0, -2.0, 5.667), (20.0, 7.5, 5.667)], [], [(9, 8, 11, 10), (13, 14, 15, 12), (2, 0, 5, 4), (3, 2, 4, 7), (0, 1, 6, 5), (1, 3, 7, 6), (0, 2, 8, 9), (1, 0, 9, 10), (3, 1, 10, 11), (2, 3, 11, 8), (4, 5, 13, 12), (5, 6, 14, 13), (6, 7, 15, 14), (7, 4, 12, 15)])
me_techo.polygons.foreach_set('material_index', [0, 0, 1, 1, 1, 1, 0, 0, 0, 0, 0, 0, 0, 0])
_uv = me_techo.uv_layers.new(name='UVMap')
_uv.uv.foreach_set('vector', [0.0, 0.0, 0.0, 1.0, 1.0, 1.0, 1.0, 0.0, 0.0, 0.0, 1.0, 0.0, 1.0, 1.0, 0.0, 1.0, 0.0, 1.0, 0.0, 0.0, 0.0, 0.0, 0.0, 1.0, 1.0, 1.0, 0.0, 1.0, 0.0, 1.0, 1.0, 1.0, 0.0, 0.0, 1.0, 0.0, 1.0, 0.0, 0.0, 0.0, 1.0, 0.0, 1.0, 1.0, 1.0, 1.0, 1.0, 0.0, 0.0, 0.0, 0.0, 1.0, 0.0, 1.0, 0.0, 0.0, 1.0, 0.0, 0.0, 0.0, 0.0, 0.0, 1.0, 0.0, 1.0, 1.0, 1.0, 0.0, 1.0, 0.0, 1.0, 1.0, 0.0, 1.0, 1.0, 1.0, 1.0, 1.0, 0.0, 1.0, 0.0, 1.0, 0.0, 0.0, 0.0, 0.0, 0.0, 1.0, 0.0, 0.0, 1.0, 0.0, 1.0, 0.0, 0.0, 0.0, 1.0, 0.0, 1.0, 1.0, 1.0, 1.0, 1.0, 0.0, 1.0, 1.0, 0.0, 1.0, 0.0, 1.0, 1.0, 1.0])
me_techo.materials.append(mat_concreto)
me_techo.materials.append(mat_pintura)
me_techo.update()

# ---- objects
ob_piezapuente = bpy.data.objects.new('PiezaPuente', me_piezapuente)
ob_reja_peatonal = bpy.data.objects.new('Reja Peatonal', me_reja_peatonal)
ob_reja = bpy.data.objects.new('Reja', me_piezapuente_002)
ob_barda_puente = bpy.data.objects.new('Barda Puente', me_barda_puente)
ob_letrerote = bpy.data.objects.new('Letrerote', me_letrerote)
ob_techo = bpy.data.objects.new('Techo', me_techo)

# ---- transforms, parenting, visibility, modifiers, constraints
ob_piezapuente.location = (0.0, 0.0, 0.0)
_m = ob_piezapuente.modifiers.new('Smooth by Angle', 'NODES')
_m.node_group = ng_smooth_by_angle
_m.use_pin_to_last = True
_m.show_group_selector = False
ob_reja_peatonal.parent = ob_piezapuente
ob_reja_peatonal.location = (0.0, 0.0, 0.0)
_m = ob_reja_peatonal.modifiers.new('Smooth by Angle', 'NODES')
_m.node_group = ng_smooth_by_angle
_gi = [s.identifier for s in ng_smooth_by_angle.interface.items_tree if s.item_type == 'SOCKET' and s.in_out == 'INPUT']
_m[_gi[1]] = 1.047  # Angle
_m.use_pin_to_last = True
_m.show_group_selector = False
ob_reja.parent = ob_barda_puente
ob_reja.location = (0.0, 0.0, 0.0)
_m = ob_reja.modifiers.new('Smooth by Angle', 'NODES')
_m.node_group = ng_smooth_by_angle
_gi = [s.identifier for s in ng_smooth_by_angle.interface.items_tree if s.item_type == 'SOCKET' and s.in_out == 'INPUT']
_m[_gi[1]] = 1.047  # Angle
_m.use_pin_to_last = True
_m.show_group_selector = False
ob_barda_puente.location = (0.0, 0.0, 0.0)
_m = ob_barda_puente.modifiers.new('Smooth by Angle', 'NODES')
_m.node_group = ng_smooth_by_angle
_m.use_pin_to_last = True
_m.show_group_selector = False
ob_letrerote.location = (0.0, 0.0, 0.0)
_m = ob_letrerote.modifiers.new('Smooth by Angle', 'NODES')
_m.node_group = ng_smooth_by_angle
_gi = [s.identifier for s in ng_smooth_by_angle.interface.items_tree if s.item_type == 'SOCKET' and s.in_out == 'INPUT']
_m[_gi[1]] = 1.047  # Angle
_m.use_pin_to_last = True
_m.show_group_selector = False
ob_techo.location = (0.0, 10.0, 0.0)
_m = ob_techo.modifiers.new('Bevel', 'BEVEL')
_m.width = 0.0625
_m.width_pct = 0.0625

# ---- collection membership
col_collection.objects.link(ob_piezapuente)
col_collection.objects.link(ob_reja_peatonal)
col_collection.objects.link(ob_reja)
col_collection.objects.link(ob_barda_puente)
col_collection.objects.link(ob_letrerote)
col_collection.objects.link(ob_techo)

# ---- scene / render settings (as saved in the file)
scene.frame_start = 1; scene.frame_end = 240; scene.frame_set(1)
scene.render.engine = 'CYCLES'
scene.render.frame_map_old = 24
scene.render.frame_map_new = 24
scene.render.use_high_quality_normals = True
scene.render.compositor_device = 'GPU'
scene.render.compositor_denoise_device = 'GPU'
scene.cycles.denoising_use_gpu = True
scene.cycles.blur_glossy = 0.0
scene.cycles.max_bounces = 32
scene.cycles.diffuse_bounces = 10
scene.cycles.glossy_bounces = 10
scene.cycles.transmission_bounces = 32
scene.cycles.volume_bounces = 8
scene.cycles.transparent_max_bounces = 32
scene.cycles.use_animated_seed = True
scene.cycles.sample_clamp_indirect = 0.0
scene.eevee.taa_samples = 3
scene.eevee.taa_render_samples = 6
scene.eevee.use_shadow_jitter_viewport = True
scene.eevee.clamp_surface_indirect = 0.0
scene.eevee.volumetric_start = 0.007812
scene.eevee.volumetric_end = 128.0
scene.eevee.volumetric_tile_size = '4'
scene.eevee.use_volumetric_shadows = True
scene.eevee.volumetric_shadow_samples = 4
scene.eevee.use_raytracing = True
scene.view_settings.look = 'AgX - Punchy'
bpy.context.view_layer.update()

# ---- added for rendering (the .blend has no active camera and no usable light): camera, sun
cam_auto = bpy.data.cameras.new('AutoCamera')
cam_auto.lens = 50.0
cam_auto.sensor_width = 36.0
cam_auto.clip_end = 1000.0
ob_auto_camera = bpy.data.objects.new('AutoCamera', cam_auto)
scene.collection.objects.link(ob_auto_camera)
ob_auto_camera.location = (36.7809, -24.9646, 26.3472)
ob_auto_camera.rotation_euler = (1.09748, -7.21219e-08, 0.694738)
scene.camera = ob_auto_camera
light_auto_sun = bpy.data.lights.new('AutoSun', 'SUN')
light_auto_sun.energy = 3.0
light_auto_sun.angle = 0.0523599
ob_auto_sun = bpy.data.objects.new('AutoSun', light_auto_sun)
scene.collection.objects.link(ob_auto_sun)
ob_auto_sun.rotation_euler = (0.872665, 0.174533, 0.523599)
bpy.context.view_layer.update()
